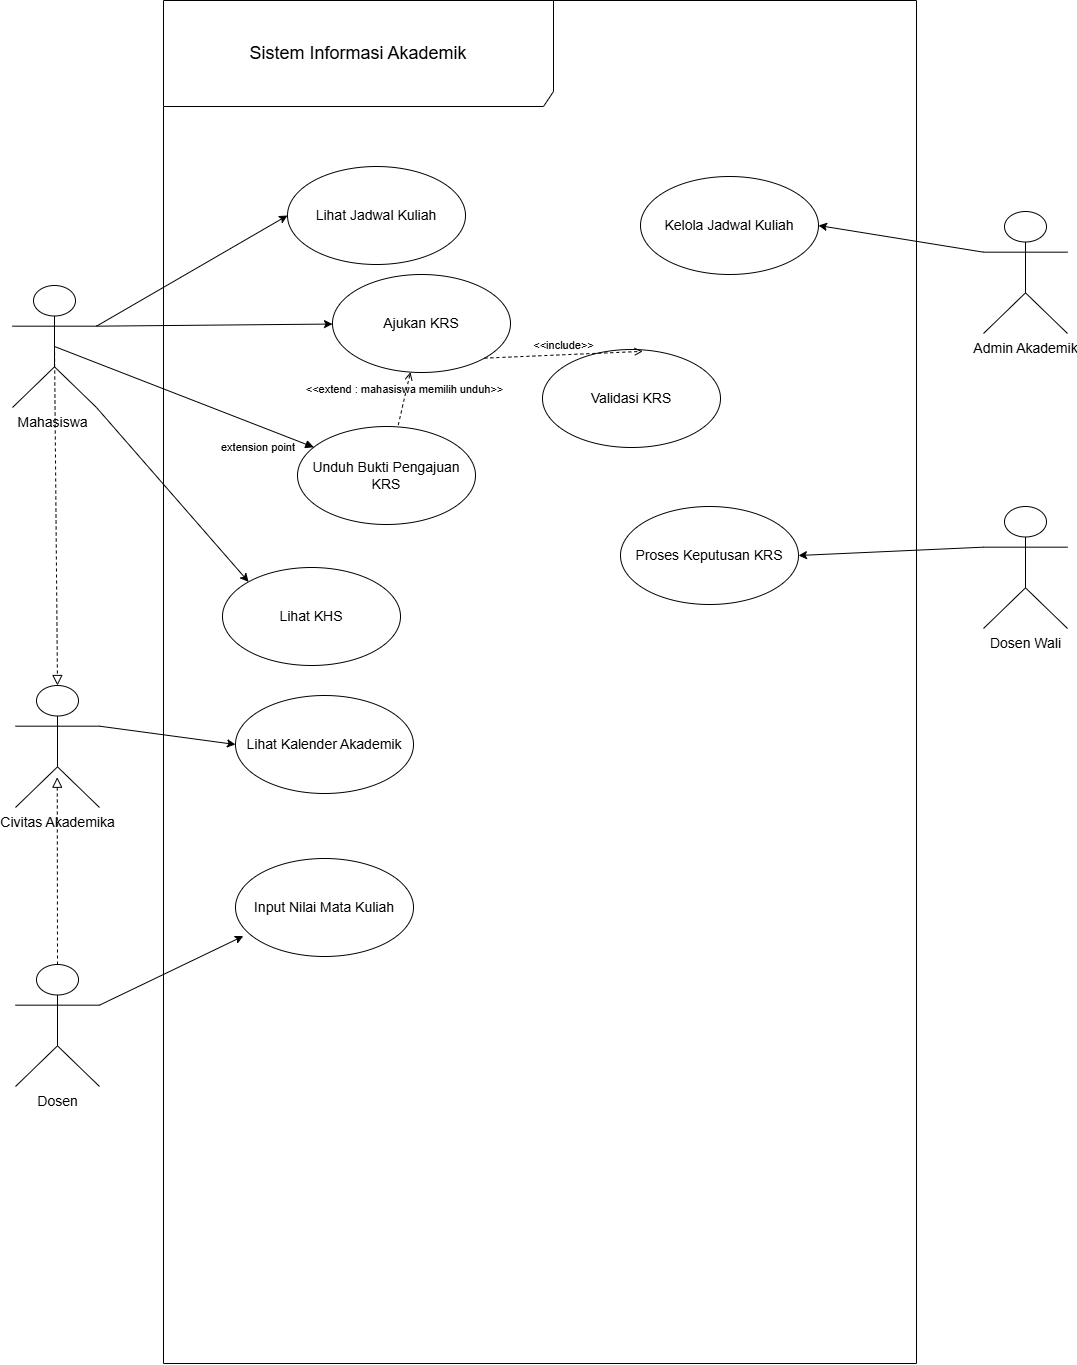

The diagram above was exported from draw.io. Its source (the exported page's mxGraphModel, read from the mxfile embedded in the PNG):
<mxGraphModel dx="1827" dy="1364" grid="0" gridSize="10" guides="1" tooltips="1" connect="1" arrows="1" fold="1" page="0" pageScale="1" pageWidth="1100" pageHeight="850" math="0" shadow="0">
  <root>
    <mxCell id="0" />
    <mxCell id="1" parent="0" />
    <mxCell id="_HfDX0uQQncEMB6encrl-1" parent="1" style="shape=umlFrame;whiteSpace=wrap;html=1;pointerEvents=0;recursiveResize=0;container=1;collapsible=0;width=390;height=106;" value="&lt;font style=&quot;font-size: 18px;&quot;&gt;Sistem Informasi Akademik&lt;/font&gt;" vertex="1">
      <mxGeometry height="1363" width="753" x="179" y="251" as="geometry" />
    </mxCell>
    <mxCell id="L9l8E-z1c2uCGezJsQUK-4" parent="_HfDX0uQQncEMB6encrl-1" style="ellipse;whiteSpace=wrap;html=1;" value="&lt;font style=&quot;font-size: 14px;&quot;&gt;Kelola Jadwal Kuliah&lt;/font&gt;" vertex="1">
      <mxGeometry height="98" width="178" x="477" y="176" as="geometry" />
    </mxCell>
    <mxCell id="L9l8E-z1c2uCGezJsQUK-2" parent="_HfDX0uQQncEMB6encrl-1" style="ellipse;whiteSpace=wrap;html=1;" value="&lt;font style=&quot;font-size: 14px;&quot;&gt;Lihat Jadwal Kuliah&lt;/font&gt;" vertex="1">
      <mxGeometry height="98" width="178" x="124" y="166" as="geometry" />
    </mxCell>
    <mxCell id="L9l8E-z1c2uCGezJsQUK-5" parent="_HfDX0uQQncEMB6encrl-1" style="ellipse;whiteSpace=wrap;html=1;" value="&lt;font style=&quot;font-size: 14px;&quot;&gt;Ajukan KRS&lt;/font&gt;" vertex="1">
      <mxGeometry height="98" width="178" x="169" y="274" as="geometry" />
    </mxCell>
    <mxCell id="L9l8E-z1c2uCGezJsQUK-11" parent="_HfDX0uQQncEMB6encrl-1" style="ellipse;whiteSpace=wrap;html=1;" value="&lt;font style=&quot;font-size: 14px;&quot;&gt;Validasi KRS&lt;/font&gt;" vertex="1">
      <mxGeometry height="98" width="178" x="379" y="349" as="geometry" />
    </mxCell>
    <mxCell id="L9l8E-z1c2uCGezJsQUK-7" parent="_HfDX0uQQncEMB6encrl-1" style="ellipse;whiteSpace=wrap;html=1;" value="&lt;font style=&quot;font-size: 14px;&quot;&gt;Unduh Bukti Pengajuan KRS&lt;/font&gt;" vertex="1">
      <mxGeometry height="98" width="178" x="134" y="426" as="geometry" />
    </mxCell>
    <mxCell id="L9l8E-z1c2uCGezJsQUK-17" edge="1" parent="_HfDX0uQQncEMB6encrl-1" source="L9l8E-z1c2uCGezJsQUK-7" style="html=1;verticalAlign=bottom;labelBackgroundColor=none;endArrow=open;endFill=0;dashed=1;rounded=0;exitX=0.566;exitY=-0.015;exitDx=0;exitDy=0;exitPerimeter=0;" target="L9l8E-z1c2uCGezJsQUK-5" value="&amp;lt;&amp;lt;extend : mahasiswa memilih unduh&amp;gt;&amp;gt;">
      <mxGeometry relative="1" width="160" as="geometry">
        <mxPoint x="278" y="466" as="sourcePoint" />
        <mxPoint x="438" y="466" as="targetPoint" />
      </mxGeometry>
    </mxCell>
    <mxCell id="L9l8E-z1c2uCGezJsQUK-19" edge="1" parent="_HfDX0uQQncEMB6encrl-1" source="L9l8E-z1c2uCGezJsQUK-5" style="html=1;verticalAlign=bottom;labelBackgroundColor=none;endArrow=open;endFill=0;dashed=1;rounded=0;exitX=1;exitY=1;exitDx=0;exitDy=0;entryX=0.563;entryY=0.019;entryDx=0;entryDy=0;entryPerimeter=0;" target="L9l8E-z1c2uCGezJsQUK-11" value="&amp;lt;&amp;lt;include&amp;gt;&amp;gt;">
      <mxGeometry relative="1" width="160" as="geometry">
        <mxPoint x="278" y="466" as="sourcePoint" />
        <mxPoint x="438" y="466" as="targetPoint" />
      </mxGeometry>
    </mxCell>
    <mxCell id="L9l8E-z1c2uCGezJsQUK-9" edge="1" parent="_HfDX0uQQncEMB6encrl-1" source="_HfDX0uQQncEMB6encrl-21" style="rounded=0;orthogonalLoop=1;jettySize=auto;html=1;exitX=1;exitY=0.3333333333333333;exitDx=0;exitDy=0;exitPerimeter=0;entryX=0;entryY=0.5;entryDx=0;entryDy=0;" target="L9l8E-z1c2uCGezJsQUK-2">
      <mxGeometry relative="1" as="geometry" />
    </mxCell>
    <mxCell id="L9l8E-z1c2uCGezJsQUK-10" edge="1" parent="_HfDX0uQQncEMB6encrl-1" source="_HfDX0uQQncEMB6encrl-21" style="rounded=0;orthogonalLoop=1;jettySize=auto;html=1;exitX=1;exitY=0.3333333333333333;exitDx=0;exitDy=0;exitPerimeter=0;" target="L9l8E-z1c2uCGezJsQUK-5">
      <mxGeometry relative="1" as="geometry" />
    </mxCell>
    <mxCell id="ywasbFdsggncAJB61oa2-11" edge="1" parent="_HfDX0uQQncEMB6encrl-1" source="_HfDX0uQQncEMB6encrl-21" style="rounded=0;orthogonalLoop=1;jettySize=auto;html=1;exitX=1;exitY=1;exitDx=0;exitDy=0;exitPerimeter=0;entryX=0;entryY=0;entryDx=0;entryDy=0;" target="ywasbFdsggncAJB61oa2-9">
      <mxGeometry relative="1" as="geometry" />
    </mxCell>
    <mxCell id="_HfDX0uQQncEMB6encrl-21" parent="_HfDX0uQQncEMB6encrl-1" style="shape=umlActor;verticalLabelPosition=bottom;verticalAlign=top;html=1;" value="&lt;font style=&quot;font-size: 14px;&quot;&gt;Mahasiswa&amp;nbsp;&lt;/font&gt;" vertex="1">
      <mxGeometry height="122" width="84" x="-151" y="285" as="geometry" />
    </mxCell>
    <mxCell id="ywasbFdsggncAJB61oa2-6" parent="_HfDX0uQQncEMB6encrl-1" style="ellipse;whiteSpace=wrap;html=1;" value="&lt;font style=&quot;font-size: 14px;&quot;&gt;Lihat Kalender Akademik&lt;/font&gt;" vertex="1">
      <mxGeometry height="98" width="178" x="72" y="695" as="geometry" />
    </mxCell>
    <mxCell id="ywasbFdsggncAJB61oa2-8" parent="_HfDX0uQQncEMB6encrl-1" style="ellipse;whiteSpace=wrap;html=1;" value="&lt;font style=&quot;font-size: 14px;&quot;&gt;Input Nilai Mata Kuliah&lt;/font&gt;" vertex="1">
      <mxGeometry height="98" width="178" x="72" y="858" as="geometry" />
    </mxCell>
    <mxCell id="ywasbFdsggncAJB61oa2-9" parent="_HfDX0uQQncEMB6encrl-1" style="ellipse;whiteSpace=wrap;html=1;" value="&lt;font style=&quot;font-size: 14px;&quot;&gt;Lihat KHS&lt;/font&gt;" vertex="1">
      <mxGeometry height="98" width="178" x="59" y="567" as="geometry" />
    </mxCell>
    <mxCell id="ywasbFdsggncAJB61oa2-14" edge="1" parent="_HfDX0uQQncEMB6encrl-1" source="_HfDX0uQQncEMB6encrl-21" style="html=1;verticalAlign=bottom;labelBackgroundColor=none;endArrow=block;endFill=1;endSize=6;align=left;rounded=0;exitX=0.5;exitY=0.5;exitDx=0;exitDy=0;exitPerimeter=0;" target="L9l8E-z1c2uCGezJsQUK-7" value="extension point">
      <mxGeometry relative="1" x="0.3951" y="-43" as="geometry">
        <mxPoint as="offset" />
        <mxPoint x="-56" y="378" as="sourcePoint" />
        <mxPoint x="104" y="378" as="targetPoint" />
      </mxGeometry>
    </mxCell>
    <mxCell id="L9l8E-z1c2uCGezJsQUK-8" parent="_HfDX0uQQncEMB6encrl-1" style="ellipse;whiteSpace=wrap;html=1;" value="&lt;font style=&quot;font-size: 14px;&quot;&gt;Proses Keputusan KRS&lt;/font&gt;" vertex="1">
      <mxGeometry height="98" width="178" x="457" y="506" as="geometry" />
    </mxCell>
    <mxCell id="ywasbFdsggncAJB61oa2-1" edge="1" parent="_HfDX0uQQncEMB6encrl-1" source="L9l8E-z1c2uCGezJsQUK-1" style="rounded=0;orthogonalLoop=1;jettySize=auto;html=1;exitX=0;exitY=0.3333333333333333;exitDx=0;exitDy=0;exitPerimeter=0;entryX=1;entryY=0.5;entryDx=0;entryDy=0;" target="L9l8E-z1c2uCGezJsQUK-8">
      <mxGeometry relative="1" as="geometry" />
    </mxCell>
    <mxCell id="L9l8E-z1c2uCGezJsQUK-1" parent="_HfDX0uQQncEMB6encrl-1" style="shape=umlActor;verticalLabelPosition=bottom;verticalAlign=top;html=1;" value="&lt;font style=&quot;font-size: 14px;&quot;&gt;Dosen Wali&lt;/font&gt;" vertex="1">
      <mxGeometry height="122" width="84" x="820" y="506" as="geometry" />
    </mxCell>
    <mxCell id="L9l8E-z1c2uCGezJsQUK-12" edge="1" parent="1" source="_HfDX0uQQncEMB6encrl-3" style="rounded=0;orthogonalLoop=1;jettySize=auto;html=1;exitX=0;exitY=0.3333333333333333;exitDx=0;exitDy=0;exitPerimeter=0;entryX=1;entryY=0.5;entryDx=0;entryDy=0;" target="L9l8E-z1c2uCGezJsQUK-4">
      <mxGeometry relative="1" as="geometry" />
    </mxCell>
    <mxCell id="_HfDX0uQQncEMB6encrl-3" parent="1" style="shape=umlActor;verticalLabelPosition=bottom;verticalAlign=top;html=1;" value="&lt;font style=&quot;font-size: 14px;&quot;&gt;Admin Akademik&lt;/font&gt;" vertex="1">
      <mxGeometry height="122" width="84" x="999" y="462" as="geometry" />
    </mxCell>
    <mxCell id="ywasbFdsggncAJB61oa2-7" edge="1" parent="1" source="ywasbFdsggncAJB61oa2-2" style="rounded=0;orthogonalLoop=1;jettySize=auto;html=1;exitX=1;exitY=0.3333333333333333;exitDx=0;exitDy=0;exitPerimeter=0;entryX=0;entryY=0.5;entryDx=0;entryDy=0;" target="ywasbFdsggncAJB61oa2-6">
      <mxGeometry relative="1" as="geometry" />
    </mxCell>
    <mxCell id="ywasbFdsggncAJB61oa2-2" parent="1" style="shape=umlActor;verticalLabelPosition=bottom;verticalAlign=top;html=1;" value="&lt;font style=&quot;font-size: 14px;&quot;&gt;Civitas Akademika&lt;/font&gt;" vertex="1">
      <mxGeometry height="122" width="84" x="31" y="936" as="geometry" />
    </mxCell>
    <mxCell id="ywasbFdsggncAJB61oa2-3" parent="1" style="shape=umlActor;verticalLabelPosition=bottom;verticalAlign=top;html=1;" value="&lt;font style=&quot;font-size: 14px;&quot;&gt;Dosen&lt;/font&gt;" vertex="1">
      <mxGeometry height="122" width="84" x="31" y="1215" as="geometry" />
    </mxCell>
    <mxCell id="ywasbFdsggncAJB61oa2-4" edge="1" parent="1" source="ywasbFdsggncAJB61oa2-3" style="endArrow=block;startArrow=none;endFill=0;startFill=0;endSize=8;html=1;verticalAlign=bottom;dashed=1;labelBackgroundColor=none;rounded=0;exitX=0.5;exitY=0;exitDx=0;exitDy=0;exitPerimeter=0;entryX=0.497;entryY=0.752;entryDx=0;entryDy=0;entryPerimeter=0;" target="ywasbFdsggncAJB61oa2-2" value="">
      <mxGeometry relative="1" width="160" as="geometry">
        <mxPoint x="521" y="1016" as="sourcePoint" />
        <mxPoint x="681" y="1016" as="targetPoint" />
      </mxGeometry>
    </mxCell>
    <mxCell id="ywasbFdsggncAJB61oa2-5" edge="1" parent="1" source="_HfDX0uQQncEMB6encrl-21" style="endArrow=block;startArrow=none;endFill=0;startFill=0;endSize=8;html=1;verticalAlign=bottom;dashed=1;labelBackgroundColor=none;rounded=0;exitX=0.5;exitY=0.5;exitDx=0;exitDy=0;exitPerimeter=0;entryX=0.5;entryY=0;entryDx=0;entryDy=0;entryPerimeter=0;" target="ywasbFdsggncAJB61oa2-2" value="">
      <mxGeometry relative="1" width="160" as="geometry">
        <mxPoint x="71" y="926" as="sourcePoint" />
        <mxPoint x="71" y="739" as="targetPoint" />
      </mxGeometry>
    </mxCell>
    <mxCell id="ywasbFdsggncAJB61oa2-10" edge="1" parent="1" source="ywasbFdsggncAJB61oa2-3" style="rounded=0;orthogonalLoop=1;jettySize=auto;html=1;exitX=1;exitY=0.3333333333333333;exitDx=0;exitDy=0;exitPerimeter=0;entryX=0.044;entryY=0.792;entryDx=0;entryDy=0;entryPerimeter=0;" target="ywasbFdsggncAJB61oa2-8">
      <mxGeometry relative="1" as="geometry" />
    </mxCell>
  </root>
</mxGraphModel>